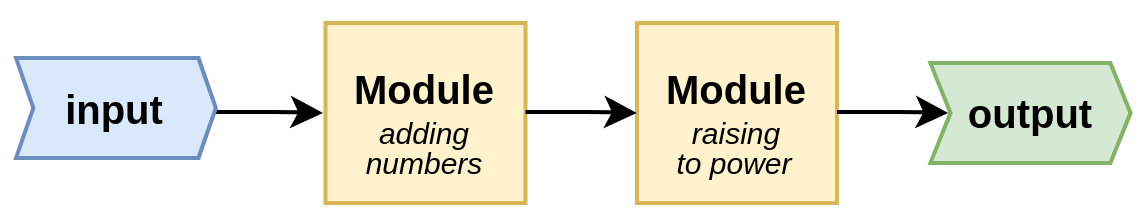

The diagram above was exported from draw.io. Its source (the exported page's mxGraphModel, read from the mxfile embedded in the PNG):
<mxGraphModel dx="1030" dy="533" grid="1" gridSize="10" guides="1" tooltips="1" connect="1" arrows="1" fold="1" page="1" pageScale="1" pageWidth="850" pageHeight="1100" math="0" shadow="0">
  <root>
    <mxCell id="TiT_7UBAjrZsNmucHxVZ-0" />
    <mxCell id="TiT_7UBAjrZsNmucHxVZ-1" parent="TiT_7UBAjrZsNmucHxVZ-0" />
    <mxCell id="CC6oQsmImxBXu_DQ6SNf-0" value="" style="rounded=0;whiteSpace=wrap;html=1;fontSize=15;strokeWidth=2;strokeColor=none;fillColor=none;" vertex="1" parent="TiT_7UBAjrZsNmucHxVZ-1">
      <mxGeometry x="160" y="30" width="570" height="110" as="geometry" />
    </mxCell>
    <mxCell id="J5ytxSz7wMvzw060843r-1" value="" style="endArrow=classic;html=1;fontSize=24;exitX=1;exitY=0.5;exitDx=0;exitDy=0;strokeWidth=2;endSize=10;" edge="1" parent="TiT_7UBAjrZsNmucHxVZ-1">
      <mxGeometry width="50" height="50" relative="1" as="geometry">
        <mxPoint x="264.3800000000001" y="84.5" as="sourcePoint" />
        <mxPoint x="320" y="85" as="targetPoint" />
        <Array as="points">
          <mxPoint x="304.38" y="84.5" />
        </Array>
      </mxGeometry>
    </mxCell>
    <mxCell id="J5ytxSz7wMvzw060843r-2" value="&lt;b&gt;input&lt;/b&gt;" style="shape=step;perimeter=stepPerimeter;whiteSpace=wrap;html=1;fixedSize=1;fontSize=20;strokeColor=#6c8ebf;strokeWidth=2;fillColor=#dae8fc;size=8.75;" vertex="1" parent="TiT_7UBAjrZsNmucHxVZ-1">
      <mxGeometry x="166.49" y="57.5" width="100" height="50" as="geometry" />
    </mxCell>
    <mxCell id="J5ytxSz7wMvzw060843r-3" value="&lt;b&gt;output&lt;/b&gt;" style="shape=step;perimeter=stepPerimeter;whiteSpace=wrap;html=1;fixedSize=1;fontSize=20;strokeColor=#82b366;strokeWidth=2;fillColor=#d5e8d4;size=10;" vertex="1" parent="TiT_7UBAjrZsNmucHxVZ-1">
      <mxGeometry x="623.74" y="60" width="100" height="50" as="geometry" />
    </mxCell>
    <mxCell id="J5ytxSz7wMvzw060843r-4" value="" style="group" vertex="1" connectable="0" parent="TiT_7UBAjrZsNmucHxVZ-1">
      <mxGeometry x="476.99" y="40" width="100" height="90" as="geometry" />
    </mxCell>
    <mxCell id="J5ytxSz7wMvzw060843r-5" value="&lt;b&gt;Module&lt;br&gt;&lt;br&gt;&lt;/b&gt;" style="whiteSpace=wrap;html=1;fillColor=#fff2cc;strokeColor=#d6b656;strokeWidth=2;fontStyle=0;fontSize=20;" vertex="1" parent="J5ytxSz7wMvzw060843r-4">
      <mxGeometry width="100" height="90" as="geometry" />
    </mxCell>
    <mxCell id="J5ytxSz7wMvzw060843r-6" value="raising" style="text;html=1;strokeColor=none;fillColor=none;align=center;verticalAlign=middle;whiteSpace=wrap;rounded=0;fontFamily=Helvetica;fontSize=15;fontStyle=2;spacing=2;" vertex="1" parent="J5ytxSz7wMvzw060843r-4">
      <mxGeometry x="16.879999999999995" y="34.5" width="66.25" height="40" as="geometry" />
    </mxCell>
    <mxCell id="J5ytxSz7wMvzw060843r-7" value="to power" style="text;html=1;strokeColor=none;fillColor=none;align=center;verticalAlign=middle;whiteSpace=wrap;rounded=0;fontFamily=Helvetica;fontSize=15;fontStyle=2;spacing=2;" vertex="1" parent="J5ytxSz7wMvzw060843r-4">
      <mxGeometry x="16.370000000000005" y="50" width="66.25" height="40" as="geometry" />
    </mxCell>
    <mxCell id="J5ytxSz7wMvzw060843r-8" value="" style="group" vertex="1" connectable="0" parent="TiT_7UBAjrZsNmucHxVZ-1">
      <mxGeometry x="321.25" y="40" width="100" height="90" as="geometry" />
    </mxCell>
    <mxCell id="J5ytxSz7wMvzw060843r-9" value="&lt;b&gt;Module&lt;br&gt;&lt;br&gt;&lt;/b&gt;" style="whiteSpace=wrap;html=1;fillColor=#fff2cc;strokeColor=#d6b656;strokeWidth=2;fontStyle=0;fontSize=20;" vertex="1" parent="J5ytxSz7wMvzw060843r-8">
      <mxGeometry width="100" height="90" as="geometry" />
    </mxCell>
    <mxCell id="J5ytxSz7wMvzw060843r-10" value="adding" style="text;html=1;strokeColor=none;fillColor=none;align=center;verticalAlign=middle;whiteSpace=wrap;rounded=0;fontFamily=Helvetica;fontSize=15;fontStyle=2;spacing=2;" vertex="1" parent="J5ytxSz7wMvzw060843r-8">
      <mxGeometry x="16.879999999999995" y="34.5" width="66.25" height="40" as="geometry" />
    </mxCell>
    <mxCell id="J5ytxSz7wMvzw060843r-11" value="numbers" style="text;html=1;strokeColor=none;fillColor=none;align=center;verticalAlign=middle;whiteSpace=wrap;rounded=0;fontFamily=Helvetica;fontSize=15;fontStyle=2;spacing=2;" vertex="1" parent="J5ytxSz7wMvzw060843r-8">
      <mxGeometry x="7.370000000000001" y="50" width="83.63" height="40" as="geometry" />
    </mxCell>
    <mxCell id="J5ytxSz7wMvzw060843r-12" value="" style="endArrow=classic;html=1;fontSize=24;exitX=1;exitY=0.5;exitDx=0;exitDy=0;strokeWidth=2;endSize=10;" edge="1" parent="TiT_7UBAjrZsNmucHxVZ-1">
      <mxGeometry width="50" height="50" relative="1" as="geometry">
        <mxPoint x="421.25" y="84.5" as="sourcePoint" />
        <mxPoint x="476.8699999999999" y="85" as="targetPoint" />
        <Array as="points">
          <mxPoint x="461.25" y="84.5" />
        </Array>
      </mxGeometry>
    </mxCell>
    <mxCell id="J5ytxSz7wMvzw060843r-13" value="" style="endArrow=classic;html=1;fontSize=24;exitX=1;exitY=0.5;exitDx=0;exitDy=0;strokeWidth=2;endSize=10;" edge="1" parent="TiT_7UBAjrZsNmucHxVZ-1">
      <mxGeometry width="50" height="50" relative="1" as="geometry">
        <mxPoint x="576.99" y="84.5" as="sourcePoint" />
        <mxPoint x="632.6099999999999" y="85" as="targetPoint" />
        <Array as="points">
          <mxPoint x="616.99" y="84.5" />
        </Array>
      </mxGeometry>
    </mxCell>
  </root>
</mxGraphModel>